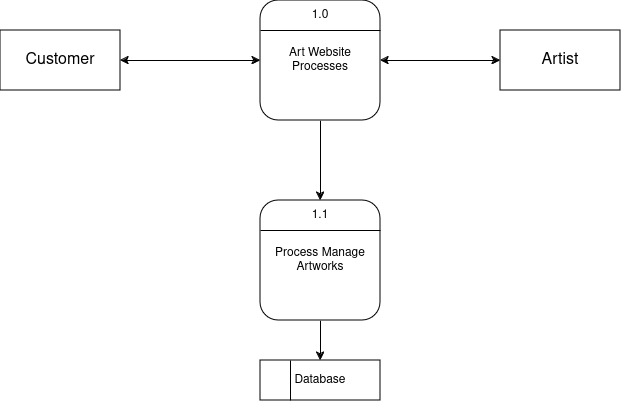

The diagram above was exported from draw.io. Its source (the exported page's mxGraphModel, read from the mxfile embedded in the PNG):
<mxGraphModel dx="1956" dy="1062" grid="1" gridSize="10" guides="1" tooltips="1" connect="1" arrows="1" fold="1" page="1" pageScale="1" pageWidth="850" pageHeight="1100" math="0" shadow="0">
  <root>
    <mxCell id="0" />
    <mxCell id="1" parent="0" />
    <mxCell id="u9BwxjfkhY7ZH-WuOjps-19" style="edgeStyle=orthogonalEdgeStyle;rounded=0;orthogonalLoop=1;jettySize=auto;html=1;entryX=0;entryY=0.5;entryDx=0;entryDy=0;startArrow=classic;startFill=1;" edge="1" parent="1" source="u9BwxjfkhY7ZH-WuOjps-1" target="u9BwxjfkhY7ZH-WuOjps-4">
      <mxGeometry relative="1" as="geometry" />
    </mxCell>
    <mxCell id="u9BwxjfkhY7ZH-WuOjps-20" style="edgeStyle=orthogonalEdgeStyle;rounded=0;orthogonalLoop=1;jettySize=auto;html=1;exitX=0.5;exitY=1;exitDx=0;exitDy=0;entryX=0.5;entryY=0;entryDx=0;entryDy=0;" edge="1" parent="1" source="u9BwxjfkhY7ZH-WuOjps-1" target="u9BwxjfkhY7ZH-WuOjps-8">
      <mxGeometry relative="1" as="geometry" />
    </mxCell>
    <mxCell id="u9BwxjfkhY7ZH-WuOjps-1" value="Art Website Processes" style="rounded=1;whiteSpace=wrap;html=1;" vertex="1" parent="1">
      <mxGeometry x="360" y="160" width="120" height="120" as="geometry" />
    </mxCell>
    <mxCell id="u9BwxjfkhY7ZH-WuOjps-2" style="rounded=0;orthogonalLoop=1;jettySize=auto;html=1;exitX=0;exitY=0.25;exitDx=0;exitDy=0;entryX=1;entryY=0.25;entryDx=0;entryDy=0;endArrow=none;endFill=0;" edge="1" parent="1" source="u9BwxjfkhY7ZH-WuOjps-1" target="u9BwxjfkhY7ZH-WuOjps-1">
      <mxGeometry relative="1" as="geometry" />
    </mxCell>
    <mxCell id="u9BwxjfkhY7ZH-WuOjps-3" value="&lt;font style=&quot;font-size: 16px;&quot;&gt;Customer&lt;/font&gt;" style="rounded=0;whiteSpace=wrap;html=1;" vertex="1" parent="1">
      <mxGeometry x="100" y="190" width="120" height="60" as="geometry" />
    </mxCell>
    <mxCell id="u9BwxjfkhY7ZH-WuOjps-4" value="&lt;font style=&quot;font-size: 16px;&quot;&gt;Artist&lt;/font&gt;" style="rounded=0;whiteSpace=wrap;html=1;" vertex="1" parent="1">
      <mxGeometry x="600" y="190" width="120" height="60" as="geometry" />
    </mxCell>
    <mxCell id="u9BwxjfkhY7ZH-WuOjps-5" value="1.0" style="text;html=1;align=center;verticalAlign=middle;whiteSpace=wrap;rounded=0;" vertex="1" parent="1">
      <mxGeometry x="390" y="160" width="60" height="30" as="geometry" />
    </mxCell>
    <mxCell id="u9BwxjfkhY7ZH-WuOjps-21" style="edgeStyle=orthogonalEdgeStyle;rounded=0;orthogonalLoop=1;jettySize=auto;html=1;exitX=0.5;exitY=1;exitDx=0;exitDy=0;entryX=0.5;entryY=0;entryDx=0;entryDy=0;" edge="1" parent="1" source="u9BwxjfkhY7ZH-WuOjps-6" target="u9BwxjfkhY7ZH-WuOjps-15">
      <mxGeometry relative="1" as="geometry" />
    </mxCell>
    <mxCell id="u9BwxjfkhY7ZH-WuOjps-6" value="Process Manage Artworks" style="rounded=1;whiteSpace=wrap;html=1;" vertex="1" parent="1">
      <mxGeometry x="360" y="360" width="120" height="120" as="geometry" />
    </mxCell>
    <mxCell id="u9BwxjfkhY7ZH-WuOjps-7" style="rounded=0;orthogonalLoop=1;jettySize=auto;html=1;exitX=0;exitY=0.25;exitDx=0;exitDy=0;entryX=1;entryY=0.25;entryDx=0;entryDy=0;endArrow=none;endFill=0;" edge="1" parent="1" source="u9BwxjfkhY7ZH-WuOjps-6" target="u9BwxjfkhY7ZH-WuOjps-6">
      <mxGeometry relative="1" as="geometry" />
    </mxCell>
    <mxCell id="u9BwxjfkhY7ZH-WuOjps-8" value="1.1" style="text;html=1;align=center;verticalAlign=middle;whiteSpace=wrap;rounded=0;" vertex="1" parent="1">
      <mxGeometry x="390" y="360" width="60" height="30" as="geometry" />
    </mxCell>
    <mxCell id="u9BwxjfkhY7ZH-WuOjps-15" value="Database" style="rounded=0;whiteSpace=wrap;html=1;" vertex="1" parent="1">
      <mxGeometry x="360" y="520" width="120" height="40" as="geometry" />
    </mxCell>
    <mxCell id="u9BwxjfkhY7ZH-WuOjps-16" style="rounded=0;orthogonalLoop=1;jettySize=auto;html=1;exitX=0.25;exitY=0;exitDx=0;exitDy=0;entryX=0.25;entryY=1;entryDx=0;entryDy=0;endArrow=none;endFill=0;" edge="1" parent="1" source="u9BwxjfkhY7ZH-WuOjps-15" target="u9BwxjfkhY7ZH-WuOjps-15">
      <mxGeometry relative="1" as="geometry" />
    </mxCell>
    <mxCell id="u9BwxjfkhY7ZH-WuOjps-17" style="edgeStyle=orthogonalEdgeStyle;rounded=0;orthogonalLoop=1;jettySize=auto;html=1;exitX=1;exitY=0.5;exitDx=0;exitDy=0;entryX=0;entryY=0.5;entryDx=0;entryDy=0;startArrow=classic;startFill=1;" edge="1" parent="1" source="u9BwxjfkhY7ZH-WuOjps-3" target="u9BwxjfkhY7ZH-WuOjps-1">
      <mxGeometry relative="1" as="geometry" />
    </mxCell>
  </root>
</mxGraphModel>